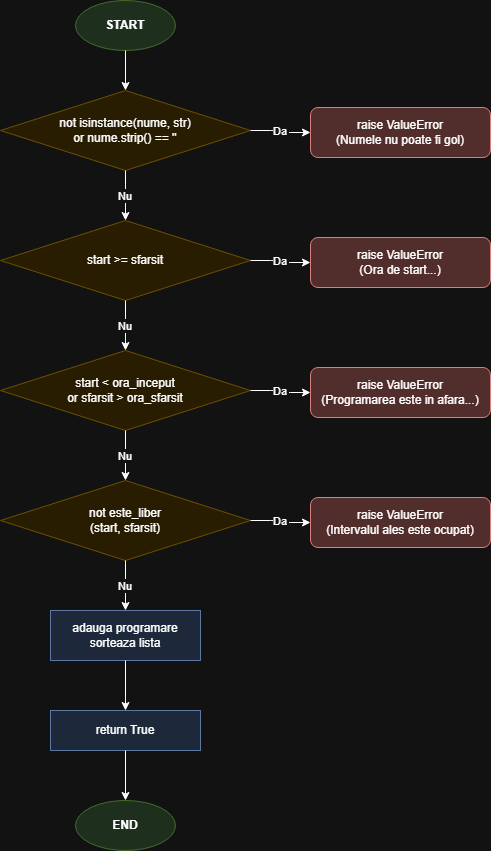

The diagram above was exported from draw.io. Its source (the exported page's mxGraphModel, read from the mxfile embedded in the PNG):
<mxGraphModel dx="2739" dy="1036" grid="1" gridSize="10" guides="1" tooltips="1" connect="1" arrows="1" fold="1" page="1" pageScale="1" pageWidth="850" pageHeight="1200" math="0" shadow="0">
  <root>
    <mxCell id="0" />
    <mxCell id="1" parent="0" />
    <mxCell id="2" parent="1" style="ellipse;whiteSpace=wrap;html=1;fillColor=#d5e8d4;strokeColor=#82b366;fontStyle=1;" value="START" vertex="1">
      <mxGeometry height="50" width="100" x="325" y="40" as="geometry" />
    </mxCell>
    <mxCell id="3" parent="1" style="rhombus;whiteSpace=wrap;html=1;fillColor=#fff2cc;strokeColor=#d6b656;" value="not isinstance(nume, str)&#10;or nume.strip() == ''" vertex="1">
      <mxGeometry height="80" width="250" x="250" y="130" as="geometry" />
    </mxCell>
    <mxCell id="4" parent="1" style="rounded=1;whiteSpace=wrap;html=1;fillColor=#f8cecc;strokeColor=#b85450;" value="raise ValueError&#10;(Numele nu poate fi gol)" vertex="1">
      <mxGeometry height="50" width="180" x="560" y="147" as="geometry" />
    </mxCell>
    <mxCell id="5" parent="1" style="rhombus;whiteSpace=wrap;html=1;fillColor=#fff2cc;strokeColor=#d6b656;" value="start &gt;= sfarsit" vertex="1">
      <mxGeometry height="80" width="250" x="250" y="260" as="geometry" />
    </mxCell>
    <mxCell id="6" parent="1" style="rounded=1;whiteSpace=wrap;html=1;fillColor=#f8cecc;strokeColor=#b85450;" value="raise ValueError&#10;(Ora de start...)" vertex="1">
      <mxGeometry height="50" width="180" x="560" y="277" as="geometry" />
    </mxCell>
    <mxCell id="7" parent="1" style="rhombus;whiteSpace=wrap;html=1;fillColor=#fff2cc;strokeColor=#d6b656;" value="start &lt; ora_inceput&#10;or sfarsit &gt; ora_sfarsit" vertex="1">
      <mxGeometry height="80" width="250" x="250" y="390" as="geometry" />
    </mxCell>
    <mxCell id="8" parent="1" style="rounded=1;whiteSpace=wrap;html=1;fillColor=#f8cecc;strokeColor=#b85450;" value="raise ValueError&#10;(Programarea este in afara...)" vertex="1">
      <mxGeometry height="50" width="180" x="560" y="407" as="geometry" />
    </mxCell>
    <mxCell id="9" parent="1" style="rhombus;whiteSpace=wrap;html=1;fillColor=#fff2cc;strokeColor=#d6b656;" value="not este_liber&#10;(start, sfarsit)" vertex="1">
      <mxGeometry height="80" width="250" x="250" y="520" as="geometry" />
    </mxCell>
    <mxCell id="10" parent="1" style="rounded=1;whiteSpace=wrap;html=1;fillColor=#f8cecc;strokeColor=#b85450;" value="raise ValueError&#10;(Intervalul ales este ocupat)" vertex="1">
      <mxGeometry height="50" width="180" x="560" y="537" as="geometry" />
    </mxCell>
    <mxCell id="11" parent="1" style="rounded=0;whiteSpace=wrap;html=1;fillColor=#dae8fc;strokeColor=#6c8ebf;" value="adauga programare&#10;sorteaza lista" vertex="1">
      <mxGeometry height="50" width="150" x="300" y="650" as="geometry" />
    </mxCell>
    <mxCell id="12" parent="1" style="rounded=0;whiteSpace=wrap;html=1;fillColor=#dae8fc;strokeColor=#6c8ebf;" value="return True" vertex="1">
      <mxGeometry height="40" width="150" x="300" y="750" as="geometry" />
    </mxCell>
    <mxCell id="13" parent="1" style="ellipse;whiteSpace=wrap;html=1;fillColor=#d5e8d4;strokeColor=#82b366;fontStyle=1;" value="END" vertex="1">
      <mxGeometry height="50" width="100" x="325" y="840" as="geometry" />
    </mxCell>
    <mxCell id="20" edge="1" parent="1" source="2" style="edgeStyle=orthogonalEdgeStyle;" target="3">
      <mxGeometry relative="1" as="geometry" />
    </mxCell>
    <mxCell id="21" edge="1" parent="1" source="3" style="edgeStyle=orthogonalEdgeStyle;" target="5" value="Nu">
      <mxGeometry relative="1" as="geometry" />
    </mxCell>
    <mxCell id="22" edge="1" parent="1" source="3" style="edgeStyle=orthogonalEdgeStyle;" target="4" value="Da">
      <mxGeometry relative="1" as="geometry" />
    </mxCell>
    <mxCell id="23" edge="1" parent="1" source="5" style="edgeStyle=orthogonalEdgeStyle;" target="7" value="Nu">
      <mxGeometry relative="1" as="geometry" />
    </mxCell>
    <mxCell id="24" edge="1" parent="1" source="5" style="edgeStyle=orthogonalEdgeStyle;" target="6" value="Da">
      <mxGeometry relative="1" as="geometry" />
    </mxCell>
    <mxCell id="25" edge="1" parent="1" source="7" style="edgeStyle=orthogonalEdgeStyle;" target="9" value="Nu">
      <mxGeometry relative="1" as="geometry" />
    </mxCell>
    <mxCell id="26" edge="1" parent="1" source="7" style="edgeStyle=orthogonalEdgeStyle;" target="8" value="Da">
      <mxGeometry relative="1" as="geometry" />
    </mxCell>
    <mxCell id="27" edge="1" parent="1" source="9" style="edgeStyle=orthogonalEdgeStyle;" target="11" value="Nu">
      <mxGeometry relative="1" as="geometry" />
    </mxCell>
    <mxCell id="28" edge="1" parent="1" source="9" style="edgeStyle=orthogonalEdgeStyle;" target="10" value="Da">
      <mxGeometry relative="1" as="geometry" />
    </mxCell>
    <mxCell id="29" edge="1" parent="1" source="11" style="edgeStyle=orthogonalEdgeStyle;" target="12">
      <mxGeometry relative="1" as="geometry" />
    </mxCell>
    <mxCell id="30" edge="1" parent="1" source="12" style="edgeStyle=orthogonalEdgeStyle;" target="13">
      <mxGeometry relative="1" as="geometry" />
    </mxCell>
  </root>
</mxGraphModel>